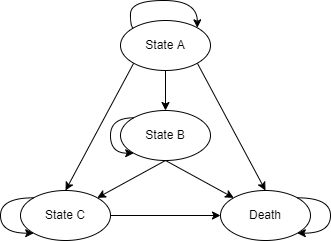

The diagram above was exported from draw.io. Its source (the exported page's mxGraphModel, read from the mxfile embedded in the PNG):
<mxGraphModel dx="942" dy="666" grid="1" gridSize="10" guides="1" tooltips="1" connect="1" arrows="1" fold="1" page="1" pageScale="1" pageWidth="850" pageHeight="1100" math="0" shadow="0">
  <root>
    <mxCell id="0" />
    <mxCell id="1" parent="0" />
    <mxCell id="eDxEjcY4L5DQlFIBjQ8I-16" style="edgeStyle=none;rounded=0;orthogonalLoop=1;jettySize=auto;html=1;exitX=0.5;exitY=1;exitDx=0;exitDy=0;entryX=0.5;entryY=0;entryDx=0;entryDy=0;" edge="1" parent="1" source="eDxEjcY4L5DQlFIBjQ8I-1" target="eDxEjcY4L5DQlFIBjQ8I-2">
      <mxGeometry relative="1" as="geometry" />
    </mxCell>
    <mxCell id="eDxEjcY4L5DQlFIBjQ8I-17" style="edgeStyle=none;rounded=0;orthogonalLoop=1;jettySize=auto;html=1;exitX=0;exitY=1;exitDx=0;exitDy=0;entryX=0.5;entryY=0;entryDx=0;entryDy=0;" edge="1" parent="1" source="eDxEjcY4L5DQlFIBjQ8I-1" target="eDxEjcY4L5DQlFIBjQ8I-3">
      <mxGeometry relative="1" as="geometry" />
    </mxCell>
    <mxCell id="eDxEjcY4L5DQlFIBjQ8I-21" style="edgeStyle=none;rounded=0;orthogonalLoop=1;jettySize=auto;html=1;exitX=1;exitY=1;exitDx=0;exitDy=0;entryX=0.5;entryY=0;entryDx=0;entryDy=0;" edge="1" parent="1" source="eDxEjcY4L5DQlFIBjQ8I-1" target="eDxEjcY4L5DQlFIBjQ8I-4">
      <mxGeometry relative="1" as="geometry" />
    </mxCell>
    <mxCell id="eDxEjcY4L5DQlFIBjQ8I-1" value="State A" style="ellipse;whiteSpace=wrap;html=1;" vertex="1" parent="1">
      <mxGeometry x="300" y="110" width="90" height="50" as="geometry" />
    </mxCell>
    <mxCell id="eDxEjcY4L5DQlFIBjQ8I-18" style="edgeStyle=none;rounded=0;orthogonalLoop=1;jettySize=auto;html=1;exitX=0.5;exitY=1;exitDx=0;exitDy=0;entryX=1;entryY=0;entryDx=0;entryDy=0;" edge="1" parent="1" source="eDxEjcY4L5DQlFIBjQ8I-2" target="eDxEjcY4L5DQlFIBjQ8I-3">
      <mxGeometry relative="1" as="geometry" />
    </mxCell>
    <mxCell id="eDxEjcY4L5DQlFIBjQ8I-19" style="edgeStyle=none;rounded=0;orthogonalLoop=1;jettySize=auto;html=1;exitX=0.5;exitY=1;exitDx=0;exitDy=0;entryX=0;entryY=0;entryDx=0;entryDy=0;" edge="1" parent="1" source="eDxEjcY4L5DQlFIBjQ8I-2" target="eDxEjcY4L5DQlFIBjQ8I-4">
      <mxGeometry relative="1" as="geometry" />
    </mxCell>
    <mxCell id="eDxEjcY4L5DQlFIBjQ8I-2" value="State B" style="ellipse;whiteSpace=wrap;html=1;" vertex="1" parent="1">
      <mxGeometry x="300" y="200" width="90" height="50" as="geometry" />
    </mxCell>
    <mxCell id="eDxEjcY4L5DQlFIBjQ8I-20" style="edgeStyle=none;rounded=0;orthogonalLoop=1;jettySize=auto;html=1;exitX=1;exitY=0.5;exitDx=0;exitDy=0;entryX=0;entryY=0.5;entryDx=0;entryDy=0;" edge="1" parent="1" source="eDxEjcY4L5DQlFIBjQ8I-3" target="eDxEjcY4L5DQlFIBjQ8I-4">
      <mxGeometry relative="1" as="geometry" />
    </mxCell>
    <mxCell id="eDxEjcY4L5DQlFIBjQ8I-3" value="State C" style="ellipse;whiteSpace=wrap;html=1;" vertex="1" parent="1">
      <mxGeometry x="200" y="280" width="90" height="50" as="geometry" />
    </mxCell>
    <mxCell id="eDxEjcY4L5DQlFIBjQ8I-4" value="Death" style="ellipse;whiteSpace=wrap;html=1;" vertex="1" parent="1">
      <mxGeometry x="400" y="280" width="90" height="50" as="geometry" />
    </mxCell>
    <mxCell id="eDxEjcY4L5DQlFIBjQ8I-22" style="edgeStyle=orthogonalEdgeStyle;curved=1;rounded=0;orthogonalLoop=1;jettySize=auto;html=1;exitX=0;exitY=0;exitDx=0;exitDy=0;entryX=0;entryY=1;entryDx=0;entryDy=0;" edge="1" parent="1" source="eDxEjcY4L5DQlFIBjQ8I-2" target="eDxEjcY4L5DQlFIBjQ8I-2">
      <mxGeometry relative="1" as="geometry">
        <Array as="points">
          <mxPoint x="290" y="207" />
          <mxPoint x="290" y="243" />
        </Array>
      </mxGeometry>
    </mxCell>
    <mxCell id="eDxEjcY4L5DQlFIBjQ8I-23" style="edgeStyle=orthogonalEdgeStyle;curved=1;rounded=0;orthogonalLoop=1;jettySize=auto;html=1;exitX=1;exitY=0;exitDx=0;exitDy=0;entryX=1;entryY=1;entryDx=0;entryDy=0;" edge="1" parent="1" source="eDxEjcY4L5DQlFIBjQ8I-4" target="eDxEjcY4L5DQlFIBjQ8I-4">
      <mxGeometry relative="1" as="geometry">
        <Array as="points">
          <mxPoint x="510" y="287" />
          <mxPoint x="510" y="323" />
        </Array>
      </mxGeometry>
    </mxCell>
    <mxCell id="eDxEjcY4L5DQlFIBjQ8I-24" style="edgeStyle=orthogonalEdgeStyle;curved=1;rounded=0;orthogonalLoop=1;jettySize=auto;html=1;exitX=0;exitY=0;exitDx=0;exitDy=0;entryX=0;entryY=1;entryDx=0;entryDy=0;" edge="1" parent="1" source="eDxEjcY4L5DQlFIBjQ8I-3" target="eDxEjcY4L5DQlFIBjQ8I-3">
      <mxGeometry relative="1" as="geometry">
        <Array as="points">
          <mxPoint x="180" y="287" />
          <mxPoint x="180" y="323" />
        </Array>
      </mxGeometry>
    </mxCell>
    <mxCell id="eDxEjcY4L5DQlFIBjQ8I-26" style="edgeStyle=orthogonalEdgeStyle;curved=1;rounded=0;orthogonalLoop=1;jettySize=auto;html=1;exitX=0;exitY=0;exitDx=0;exitDy=0;entryX=1;entryY=0;entryDx=0;entryDy=0;" edge="1" parent="1" source="eDxEjcY4L5DQlFIBjQ8I-1" target="eDxEjcY4L5DQlFIBjQ8I-1">
      <mxGeometry relative="1" as="geometry">
        <Array as="points">
          <mxPoint x="310" y="117" />
          <mxPoint x="310" y="90" />
          <mxPoint x="377" y="90" />
        </Array>
      </mxGeometry>
    </mxCell>
  </root>
</mxGraphModel>